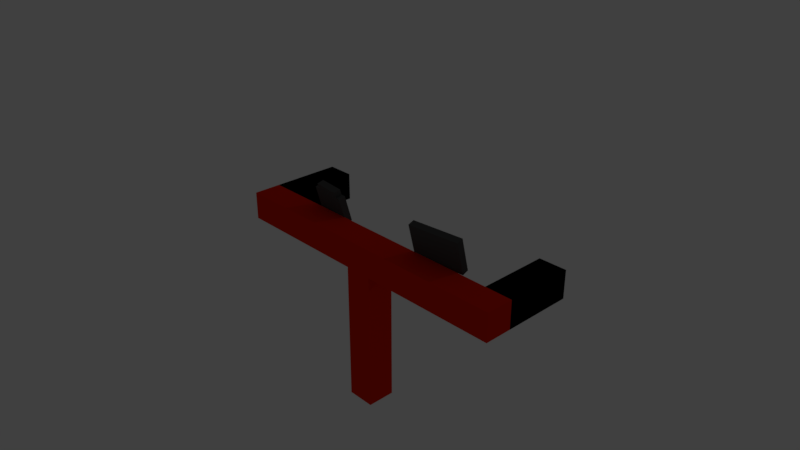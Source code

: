 # Source: Fietsie.blend  (saved by Blender 2.78.0; exported with 4.5.12 LTS)
import bpy
from mathutils import Matrix  # noqa: F401  (used for matrix-valued properties, if any)

bpy.ops.wm.read_factory_settings(use_empty=True)
scene = bpy.context.scene
scene.name = 'Scene'

# ---- collections
col_collection_1 = bpy.data.collections.new('Collection 1'); scene.collection.children.link(col_collection_1)

# ---- materials (node trees are filled in below, after node groups)
mat_bike = bpy.data.materials.new('Bike')
mat_bike.alpha_threshold = 0.0
mat_bike.use_transparent_shadow = False
mat_bike.diffuse_color = (0.8, 0.01833, 0.0, 1.0)
mat_bike.roughness = 0.5
mat_material = bpy.data.materials.new('Material')
mat_material.alpha_threshold = 0.0
mat_material.use_transparent_shadow = False
mat_material.diffuse_color = (0.0, 0.0, 0.0, 1.0)
mat_material.roughness = 0.5
mat_material.line_color = (0.0, 0.0, 0.0, 1.0)
mat_meter = bpy.data.materials.new('Meter')
mat_meter.alpha_threshold = 0.0
mat_meter.use_transparent_shadow = False
mat_meter.diffuse_color = (0.07658, 0.07658, 0.07658, 1.0)
mat_meter.roughness = 0.5

# ---- material node trees

# ---- world
world_world = bpy.data.worlds.new('World'); scene.world = world_world
world_world.color = (0.05088, 0.05088, 0.05088)
world_world.use_sun_shadow = False
world_world.sun_shadow_jitter_overblur = 0.0
world_world.cycles.sampling_method = 'MANUAL'

# ---- cameras
cam_camera = bpy.data.cameras.new('Camera')
cam_camera.clip_end = 100.0
cam_camera.lens = 35.0
cam_camera.sensor_width = 32.0
cam_camera.sensor_height = 18.0
cam_camera.ortho_scale = 7.314
cam_camera.dof.focus_distance = 0.0
cam_camera.dof.aperture_fstop = 128.0

# ---- lights
light_lamp = bpy.data.lights.new('Lamp', 'POINT')
light_lamp.transmission_factor = 0.0
light_lamp.cutoff_distance = 30.0
light_lamp.energy = 100.0
light_lamp.shadow_buffer_clip_start = 1.001
light_lamp.shadow_soft_size = 0.1
light_lamp.shadow_maximum_resolution = 0.006
light_lamp.use_absolute_resolution = True

# ---- meshes
me_cube_003 = bpy.data.meshes.new('Cube.003')
me_cube_003.from_pydata([(-1.8, -0.2, -0.2), (-1.8, -0.2, 0.2), (-1.8, 0.2, -0.2), (-1.8, 0.2, 0.2), (1.8, -0.2, -0.2), (1.8, -0.2, 0.2), (1.8, 0.2, -0.2), (1.8, 0.2, 0.2), (-2.2, 0.2, -0.2), (-2.2, -0.2, -0.2), (-2.2, -0.2, 0.2), (-2.2, 0.2, 0.2), (2.2, 0.2, 0.2), (2.2, 0.2, -0.2), (2.2, -0.2, -0.2), (2.2, -0.2, 0.2), (-1.8, 1.2, 0.2), (-1.8, 1.2, -0.2), (1.8, 1.2, 0.2), (1.8, 1.2, -0.2), (-2.2, 1.2, 0.2), (-2.2, 1.2, -0.2), (2.2, 1.2, 0.2), (2.2, 1.2, -0.2), (0.2, 0.2, -0.2), (-0.2, 0.2, -0.2), (-0.2, 0.2, 0.2), (0.2, 0.2, 0.2), (-0.2, -0.2, -0.2), (0.2, -0.2, -0.2), (0.2, -0.2, 0.2), (-0.2, -0.2, 0.2), (0.2, 0.2, -2.2), (-0.2, 0.2, -2.2), (-0.2, -0.2, -2.2), (0.2, -0.2, -2.2)], [], [(1, 3, 11, 10), (24, 27, 7, 6), (7, 5, 15, 12), (28, 31, 1, 0), (24, 6, 4, 29), (26, 3, 1, 31), (9, 10, 11, 8), (2, 0, 9, 8), (6, 7, 18, 19), (0, 1, 10, 9), (13, 12, 15, 14), (2, 8, 21, 17), (5, 4, 14, 15), (4, 6, 13, 14), (16, 17, 21, 20), (19, 18, 22, 23), (13, 6, 19, 23), (8, 11, 20, 21), (12, 13, 23, 22), (11, 3, 16, 20), (7, 12, 22, 18), (3, 2, 17, 16), (7, 27, 30, 5), (27, 26, 31, 30), (2, 25, 28, 0), (24, 29, 35, 32), (4, 5, 30, 29), (29, 30, 31, 28), (2, 3, 26, 25), (25, 26, 27, 24), (33, 32, 35, 34), (29, 28, 34, 35), (25, 24, 32, 33), (28, 25, 33, 34)])
me_cube_003.polygons.foreach_set('material_index', [0, 0, 0, 0, 0, 0, 0, 0, 1, 0, 0, 1, 0, 0, 1, 1, 1, 1, 1, 1, 1, 1, 0, 0, 0, 0, 0, 0, 0, 0, 0, 0, 0, 0])
me_cube_003.materials.append(mat_bike)
me_cube_003.materials.append(mat_material)
me_cube_003.use_remesh_preserve_volume = False
me_cube_003.use_remesh_preserve_attributes = False
me_cube_003.use_mirror_vertex_groups = False
me_cube_003.update()
me_cube_002 = bpy.data.meshes.new('Cube.002')
me_cube_002.from_pydata([(-0.2, -0.05429, -0.2), (-0.2, -0.05429, 0.2), (-0.2, 0.04571, -0.2), (-0.2, 0.04571, 0.2), (0.2, -0.05429, -0.2), (0.2, -0.05429, 0.2), (0.2, 0.04571, -0.2), (0.2, 0.04571, 0.2), (-0.2, -0.05429, 0.28), (-0.2, 0.04571, 0.28), (0.2, 0.04571, 0.28), (0.2, -0.05429, 0.28), (-0.28, 0.04571, -0.2), (-0.28, -0.05429, -0.2), (-0.28, -0.05429, 0.2), (-0.28, 0.04571, 0.2), (-0.2, 0.04571, -0.28), (-0.2, -0.05429, -0.28), (0.2, 0.04571, -0.28), (0.2, -0.05429, -0.28), (0.28, 0.04571, 0.2), (0.28, 0.04571, -0.2), (0.28, -0.05429, -0.2), (0.28, -0.05429, 0.2), (-0.2, 0.02571, 0.2), (-0.2, 0.02571, -0.2), (0.2, 0.02571, -0.2), (0.2, 0.02571, 0.2)], [], [(3, 2, 12, 15), (7, 5, 23, 20), (4, 5, 1, 0), (4, 0, 17, 19), (7, 3, 9, 10), (10, 9, 8, 11), (5, 7, 10, 11), (3, 1, 8, 9), (1, 5, 11, 8), (13, 14, 15, 12), (0, 1, 14, 13), (1, 3, 15, 14), (2, 0, 13, 12), (16, 18, 19, 17), (2, 6, 18, 16), (0, 2, 16, 17), (6, 4, 19, 18), (21, 20, 23, 22), (6, 7, 20, 21), (5, 4, 22, 23), (4, 6, 21, 22), (3, 7, 27, 24), (25, 24, 27, 26), (2, 3, 24, 25), (7, 6, 26, 27), (6, 2, 25, 26)])
me_cube_002.materials.append(mat_meter)
me_cube_002.use_remesh_preserve_volume = False
me_cube_002.use_remesh_preserve_attributes = False
me_cube_002.use_mirror_vertex_groups = False
me_cube_002.update()
me_cube_001 = bpy.data.meshes.new('Cube.001')
me_cube_001.from_pydata([(-0.375, -0.07, -0.25), (-0.375, -0.07, 0.25), (-0.375, 0.03, -0.25), (-0.375, 0.03, 0.25), (0.375, -0.07, -0.25), (0.375, -0.07, 0.25), (0.375, 0.03, -0.25), (0.375, 0.03, 0.25), (-0.3, 0.03, 0.2), (-0.3, 0.03, -0.2), (0.3, 0.03, -0.2), (0.3, 0.03, 0.2), (-0.3, 0.01, 0.2), (-0.3, 0.01, -0.2), (0.3, 0.01, -0.2), (0.3, 0.01, 0.2)], [], [(0, 1, 3, 2), (3, 7, 11, 8), (6, 7, 5, 4), (4, 5, 1, 0), (2, 6, 4, 0), (7, 3, 1, 5), (8, 11, 15, 12), (2, 3, 8, 9), (7, 6, 10, 11), (6, 2, 9, 10), (13, 12, 15, 14), (9, 8, 12, 13), (11, 10, 14, 15), (10, 9, 13, 14)])
me_cube_001.materials.append(mat_meter)
me_cube_001.use_remesh_preserve_volume = False
me_cube_001.use_remesh_preserve_attributes = False
me_cube_001.use_mirror_vertex_groups = False
me_cube_001.update()

# ---- objects
ob_cube = bpy.data.objects.new('Cube', me_cube_003)
ob_cube_002 = bpy.data.objects.new('Cube.002', me_cube_002)
ob_cube_001 = bpy.data.objects.new('Cube.001', me_cube_001)
ob_lamp = bpy.data.objects.new('Lamp', light_lamp)
ob_camera = bpy.data.objects.new('Camera', cam_camera)

# ---- transforms, parenting, visibility, modifiers, constraints
ob_cube.location = (0.0, 0.0, 0.0)
ob_cube.lineart.crease_threshold = 0.0
ob_cube_002.location = (-1.0, 0.25, 0.3)
ob_cube_002.rotation_euler = (0.2618, 0.0, -0.08727)
ob_cube_002.lineart.crease_threshold = 0.0
ob_cube_001.location = (1.0, 0.25, 0.4)
ob_cube_001.rotation_euler = (0.2653, 0.0, 0.1012)
ob_cube_001.lineart.crease_threshold = 0.0
ob_lamp.location = (4.076, 11.78, 5.904)
ob_lamp.rotation_euler = (0.6503, 0.05522, 1.866)
ob_lamp.lock_rotations_4d = False
ob_lamp.empty_display_type = 'ARROWS'
ob_lamp.color = (0.0, 0.0, 0.0, 0.0)
ob_lamp.lineart.crease_threshold = 0.0
ob_camera.location = (7.481, -6.508, 5.344)
ob_camera.rotation_euler = (1.109, 0.0, 0.8149)
ob_camera.lock_rotations_4d = False
ob_camera.empty_display_type = 'ARROWS'
ob_camera.color = (0.0, 0.0, 0.0, 0.0)
ob_camera.display_type = 'WIRE'
ob_camera.lineart.crease_threshold = 0.0

# ---- collection membership
col_collection_1.objects.link(ob_cube)
col_collection_1.objects.link(ob_cube_002)
col_collection_1.objects.link(ob_cube_001)
col_collection_1.objects.link(ob_lamp)
col_collection_1.objects.link(ob_camera)

# ---- scene / render settings (as saved in the file)
scene.camera = ob_camera
scene.frame_start = 1; scene.frame_end = 250; scene.frame_set(1)
scene.render.engine = 'BLENDER_EEVEE_NEXT'
scene.render.resolution_percentage = 50
scene.render.dither_intensity = 0.0
scene.cycles.use_denoising = False
scene.cycles.samples = 128
scene.cycles.sampling_pattern = 'TABULATED_SOBOL'
scene.cycles.light_sampling_threshold = 0.0
scene.cycles.use_adaptive_sampling = False
scene.cycles.use_light_tree = False
scene.cycles.blur_glossy = 0.0
scene.cycles.sample_clamp_indirect = 0.0
scene.view_settings.view_transform = 'Standard'
bpy.context.view_layer.update()
